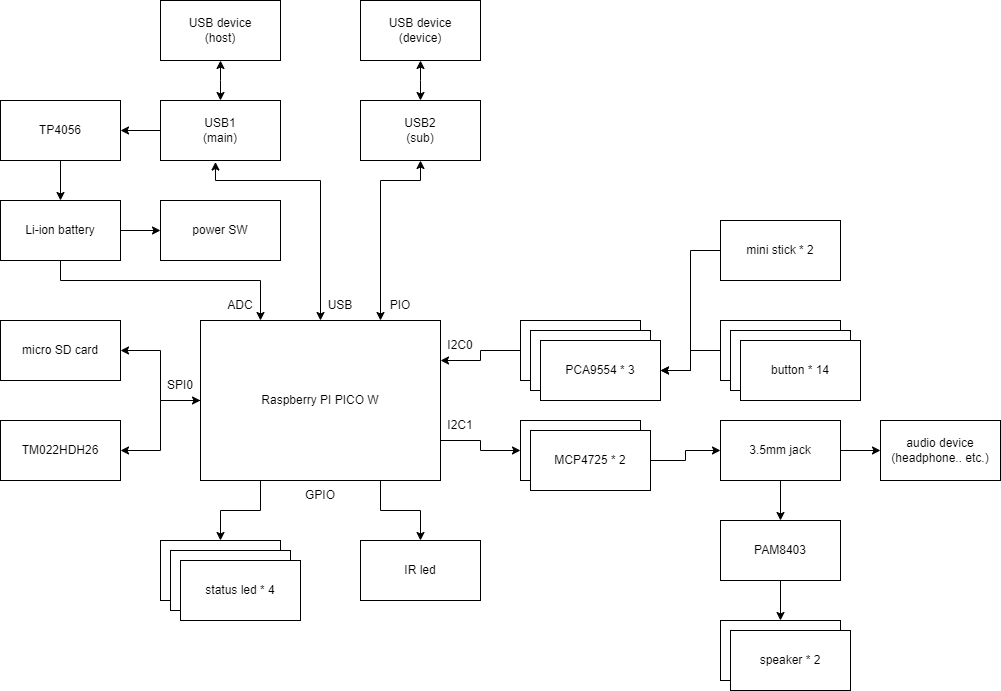

The diagram above was exported from draw.io. Its source (the exported page's mxGraphModel, read from the mxfile embedded in the PNG):
<mxGraphModel dx="1555" dy="1178" grid="1" gridSize="10" guides="1" tooltips="1" connect="1" arrows="1" fold="1" page="1" pageScale="1" pageWidth="1169" pageHeight="827" math="0" shadow="0">
  <root>
    <mxCell id="0" />
    <mxCell id="1" parent="0" />
    <mxCell id="5U9F5BWOLWEcDCvYvc7t-32" style="edgeStyle=orthogonalEdgeStyle;rounded=0;orthogonalLoop=1;jettySize=auto;html=1;entryX=1;entryY=0.5;entryDx=0;entryDy=0;" parent="1" source="5U9F5BWOLWEcDCvYvc7t-1" target="5U9F5BWOLWEcDCvYvc7t-18" edge="1">
      <mxGeometry relative="1" as="geometry" />
    </mxCell>
    <mxCell id="5U9F5BWOLWEcDCvYvc7t-35" style="edgeStyle=orthogonalEdgeStyle;rounded=0;orthogonalLoop=1;jettySize=auto;html=1;exitX=0.75;exitY=1;exitDx=0;exitDy=0;" parent="1" source="5U9F5BWOLWEcDCvYvc7t-1" target="5U9F5BWOLWEcDCvYvc7t-22" edge="1">
      <mxGeometry relative="1" as="geometry" />
    </mxCell>
    <mxCell id="5U9F5BWOLWEcDCvYvc7t-46" style="edgeStyle=orthogonalEdgeStyle;rounded=0;orthogonalLoop=1;jettySize=auto;html=1;exitX=1;exitY=0.75;exitDx=0;exitDy=0;entryX=0;entryY=0.5;entryDx=0;entryDy=0;" parent="1" source="5U9F5BWOLWEcDCvYvc7t-1" target="5U9F5BWOLWEcDCvYvc7t-10" edge="1">
      <mxGeometry relative="1" as="geometry" />
    </mxCell>
    <mxCell id="5U9F5BWOLWEcDCvYvc7t-50" style="edgeStyle=orthogonalEdgeStyle;rounded=0;orthogonalLoop=1;jettySize=auto;html=1;exitX=0.25;exitY=1;exitDx=0;exitDy=0;entryX=0.5;entryY=0;entryDx=0;entryDy=0;" parent="1" source="5U9F5BWOLWEcDCvYvc7t-1" target="5U9F5BWOLWEcDCvYvc7t-47" edge="1">
      <mxGeometry relative="1" as="geometry" />
    </mxCell>
    <mxCell id="5U9F5BWOLWEcDCvYvc7t-1" value="Raspberry PI PICO W" style="rounded=0;whiteSpace=wrap;html=1;" parent="1" vertex="1">
      <mxGeometry x="280" y="380" width="240" height="160" as="geometry" />
    </mxCell>
    <mxCell id="5U9F5BWOLWEcDCvYvc7t-37" value="" style="edgeStyle=orthogonalEdgeStyle;rounded=0;orthogonalLoop=1;jettySize=auto;html=1;" parent="1" source="5U9F5BWOLWEcDCvYvc7t-2" target="5U9F5BWOLWEcDCvYvc7t-20" edge="1">
      <mxGeometry relative="1" as="geometry" />
    </mxCell>
    <mxCell id="5U9F5BWOLWEcDCvYvc7t-2" value="USB1&lt;br&gt;(main)" style="rounded=0;whiteSpace=wrap;html=1;" parent="1" vertex="1">
      <mxGeometry x="240" y="160" width="120" height="60" as="geometry" />
    </mxCell>
    <mxCell id="5U9F5BWOLWEcDCvYvc7t-3" value="USB2&lt;br&gt;(sub)" style="rounded=0;whiteSpace=wrap;html=1;" parent="1" vertex="1">
      <mxGeometry x="440" y="160" width="120" height="60" as="geometry" />
    </mxCell>
    <mxCell id="5U9F5BWOLWEcDCvYvc7t-65" style="edgeStyle=orthogonalEdgeStyle;rounded=0;orthogonalLoop=1;jettySize=auto;html=1;exitX=0;exitY=0.5;exitDx=0;exitDy=0;entryX=1;entryY=0.25;entryDx=0;entryDy=0;" parent="1" source="5U9F5BWOLWEcDCvYvc7t-4" target="5U9F5BWOLWEcDCvYvc7t-1" edge="1">
      <mxGeometry relative="1" as="geometry" />
    </mxCell>
    <mxCell id="5U9F5BWOLWEcDCvYvc7t-4" value="" style="rounded=0;whiteSpace=wrap;html=1;" parent="1" vertex="1">
      <mxGeometry x="600" y="380" width="120" height="60" as="geometry" />
    </mxCell>
    <mxCell id="5U9F5BWOLWEcDCvYvc7t-5" value="" style="rounded=0;whiteSpace=wrap;html=1;" parent="1" vertex="1">
      <mxGeometry x="610" y="390" width="120" height="60" as="geometry" />
    </mxCell>
    <mxCell id="5U9F5BWOLWEcDCvYvc7t-6" value="PCA9554 * 3" style="rounded=0;whiteSpace=wrap;html=1;" parent="1" vertex="1">
      <mxGeometry x="620" y="400" width="120" height="60" as="geometry" />
    </mxCell>
    <mxCell id="5U9F5BWOLWEcDCvYvc7t-66" style="edgeStyle=orthogonalEdgeStyle;rounded=0;orthogonalLoop=1;jettySize=auto;html=1;entryX=1;entryY=0.5;entryDx=0;entryDy=0;" parent="1" source="5U9F5BWOLWEcDCvYvc7t-7" target="5U9F5BWOLWEcDCvYvc7t-6" edge="1">
      <mxGeometry relative="1" as="geometry" />
    </mxCell>
    <mxCell id="5U9F5BWOLWEcDCvYvc7t-7" value="" style="rounded=0;whiteSpace=wrap;html=1;" parent="1" vertex="1">
      <mxGeometry x="800" y="380" width="120" height="60" as="geometry" />
    </mxCell>
    <mxCell id="5U9F5BWOLWEcDCvYvc7t-8" value="" style="rounded=0;whiteSpace=wrap;html=1;" parent="1" vertex="1">
      <mxGeometry x="810" y="390" width="120" height="60" as="geometry" />
    </mxCell>
    <mxCell id="5U9F5BWOLWEcDCvYvc7t-9" value="button * 14" style="rounded=0;whiteSpace=wrap;html=1;" parent="1" vertex="1">
      <mxGeometry x="820" y="400" width="120" height="60" as="geometry" />
    </mxCell>
    <mxCell id="5U9F5BWOLWEcDCvYvc7t-10" value="" style="rounded=0;whiteSpace=wrap;html=1;" parent="1" vertex="1">
      <mxGeometry x="600" y="480" width="120" height="60" as="geometry" />
    </mxCell>
    <mxCell id="5U9F5BWOLWEcDCvYvc7t-23" value="" style="edgeStyle=orthogonalEdgeStyle;rounded=0;orthogonalLoop=1;jettySize=auto;html=1;" parent="1" source="5U9F5BWOLWEcDCvYvc7t-11" target="5U9F5BWOLWEcDCvYvc7t-13" edge="1">
      <mxGeometry relative="1" as="geometry" />
    </mxCell>
    <mxCell id="5U9F5BWOLWEcDCvYvc7t-11" value="MCP4725 * 2" style="rounded=0;whiteSpace=wrap;html=1;" parent="1" vertex="1">
      <mxGeometry x="610" y="490" width="120" height="60" as="geometry" />
    </mxCell>
    <mxCell id="5U9F5BWOLWEcDCvYvc7t-24" value="" style="edgeStyle=orthogonalEdgeStyle;rounded=0;orthogonalLoop=1;jettySize=auto;html=1;" parent="1" source="5U9F5BWOLWEcDCvYvc7t-13" target="5U9F5BWOLWEcDCvYvc7t-14" edge="1">
      <mxGeometry relative="1" as="geometry" />
    </mxCell>
    <mxCell id="5U9F5BWOLWEcDCvYvc7t-62" value="" style="edgeStyle=orthogonalEdgeStyle;rounded=0;orthogonalLoop=1;jettySize=auto;html=1;" parent="1" source="5U9F5BWOLWEcDCvYvc7t-13" target="5U9F5BWOLWEcDCvYvc7t-61" edge="1">
      <mxGeometry relative="1" as="geometry" />
    </mxCell>
    <mxCell id="5U9F5BWOLWEcDCvYvc7t-13" value="3.5mm jack" style="rounded=0;whiteSpace=wrap;html=1;" parent="1" vertex="1">
      <mxGeometry x="800" y="480" width="120" height="60" as="geometry" />
    </mxCell>
    <mxCell id="5U9F5BWOLWEcDCvYvc7t-25" value="" style="edgeStyle=orthogonalEdgeStyle;rounded=0;orthogonalLoop=1;jettySize=auto;html=1;" parent="1" source="5U9F5BWOLWEcDCvYvc7t-14" target="5U9F5BWOLWEcDCvYvc7t-15" edge="1">
      <mxGeometry relative="1" as="geometry" />
    </mxCell>
    <mxCell id="5U9F5BWOLWEcDCvYvc7t-14" value="PAM8403" style="rounded=0;whiteSpace=wrap;html=1;" parent="1" vertex="1">
      <mxGeometry x="800" y="580" width="120" height="60" as="geometry" />
    </mxCell>
    <mxCell id="5U9F5BWOLWEcDCvYvc7t-15" value="" style="rounded=0;whiteSpace=wrap;html=1;" parent="1" vertex="1">
      <mxGeometry x="800" y="680" width="120" height="60" as="geometry" />
    </mxCell>
    <mxCell id="5U9F5BWOLWEcDCvYvc7t-16" value="micro SD card" style="rounded=0;whiteSpace=wrap;html=1;" parent="1" vertex="1">
      <mxGeometry x="80" y="380" width="120" height="60" as="geometry" />
    </mxCell>
    <mxCell id="5U9F5BWOLWEcDCvYvc7t-18" value="TM022HDH26" style="rounded=0;whiteSpace=wrap;html=1;" parent="1" vertex="1">
      <mxGeometry x="80" y="480" width="120" height="60" as="geometry" />
    </mxCell>
    <mxCell id="5U9F5BWOLWEcDCvYvc7t-39" value="" style="edgeStyle=orthogonalEdgeStyle;rounded=0;orthogonalLoop=1;jettySize=auto;html=1;" parent="1" source="5U9F5BWOLWEcDCvYvc7t-19" target="5U9F5BWOLWEcDCvYvc7t-21" edge="1">
      <mxGeometry relative="1" as="geometry" />
    </mxCell>
    <mxCell id="5U9F5BWOLWEcDCvYvc7t-69" style="edgeStyle=orthogonalEdgeStyle;rounded=0;orthogonalLoop=1;jettySize=auto;html=1;entryX=0.25;entryY=0;entryDx=0;entryDy=0;" parent="1" source="5U9F5BWOLWEcDCvYvc7t-19" target="5U9F5BWOLWEcDCvYvc7t-1" edge="1">
      <mxGeometry relative="1" as="geometry">
        <Array as="points">
          <mxPoint x="140" y="340" />
          <mxPoint x="340" y="340" />
        </Array>
      </mxGeometry>
    </mxCell>
    <mxCell id="5U9F5BWOLWEcDCvYvc7t-19" value="Li-ion battery" style="rounded=0;whiteSpace=wrap;html=1;" parent="1" vertex="1">
      <mxGeometry x="80" y="260" width="120" height="60" as="geometry" />
    </mxCell>
    <mxCell id="5U9F5BWOLWEcDCvYvc7t-38" value="" style="edgeStyle=orthogonalEdgeStyle;rounded=0;orthogonalLoop=1;jettySize=auto;html=1;" parent="1" source="5U9F5BWOLWEcDCvYvc7t-20" target="5U9F5BWOLWEcDCvYvc7t-19" edge="1">
      <mxGeometry relative="1" as="geometry" />
    </mxCell>
    <mxCell id="5U9F5BWOLWEcDCvYvc7t-20" value="TP4056" style="rounded=0;whiteSpace=wrap;html=1;" parent="1" vertex="1">
      <mxGeometry x="80" y="160" width="120" height="60" as="geometry" />
    </mxCell>
    <mxCell id="5U9F5BWOLWEcDCvYvc7t-21" value="power SW" style="rounded=0;whiteSpace=wrap;html=1;" parent="1" vertex="1">
      <mxGeometry x="240" y="260" width="120" height="60" as="geometry" />
    </mxCell>
    <mxCell id="5U9F5BWOLWEcDCvYvc7t-22" value="IR led" style="rounded=0;whiteSpace=wrap;html=1;" parent="1" vertex="1">
      <mxGeometry x="440" y="600" width="120" height="60" as="geometry" />
    </mxCell>
    <mxCell id="5U9F5BWOLWEcDCvYvc7t-42" value="" style="endArrow=classic;startArrow=classic;html=1;rounded=0;exitX=1;exitY=0.5;exitDx=0;exitDy=0;entryX=0;entryY=0.5;entryDx=0;entryDy=0;edgeStyle=orthogonalEdgeStyle;" parent="1" source="5U9F5BWOLWEcDCvYvc7t-16" target="5U9F5BWOLWEcDCvYvc7t-1" edge="1">
      <mxGeometry width="50" height="50" relative="1" as="geometry">
        <mxPoint x="270" y="480" as="sourcePoint" />
        <mxPoint x="320" y="430" as="targetPoint" />
      </mxGeometry>
    </mxCell>
    <mxCell id="5U9F5BWOLWEcDCvYvc7t-44" value="speaker * 2" style="rounded=0;whiteSpace=wrap;html=1;" parent="1" vertex="1">
      <mxGeometry x="810" y="690" width="120" height="60" as="geometry" />
    </mxCell>
    <mxCell id="5U9F5BWOLWEcDCvYvc7t-47" value="" style="rounded=0;whiteSpace=wrap;html=1;" parent="1" vertex="1">
      <mxGeometry x="240" y="600" width="120" height="60" as="geometry" />
    </mxCell>
    <mxCell id="5U9F5BWOLWEcDCvYvc7t-48" value="" style="rounded=0;whiteSpace=wrap;html=1;" parent="1" vertex="1">
      <mxGeometry x="250" y="610" width="120" height="60" as="geometry" />
    </mxCell>
    <mxCell id="5U9F5BWOLWEcDCvYvc7t-49" value="status led * 4" style="rounded=0;whiteSpace=wrap;html=1;" parent="1" vertex="1">
      <mxGeometry x="260" y="620" width="120" height="60" as="geometry" />
    </mxCell>
    <mxCell id="5U9F5BWOLWEcDCvYvc7t-53" value="USB device&lt;br&gt;(host)" style="rounded=0;whiteSpace=wrap;html=1;" parent="1" vertex="1">
      <mxGeometry x="240" y="60" width="120" height="60" as="geometry" />
    </mxCell>
    <mxCell id="5U9F5BWOLWEcDCvYvc7t-54" value="USB device&lt;br&gt;(device)" style="rounded=0;whiteSpace=wrap;html=1;" parent="1" vertex="1">
      <mxGeometry x="440" y="60" width="120" height="60" as="geometry" />
    </mxCell>
    <mxCell id="5U9F5BWOLWEcDCvYvc7t-56" value="" style="endArrow=classic;startArrow=classic;html=1;rounded=0;entryX=0.5;entryY=0;entryDx=0;entryDy=0;exitX=0.458;exitY=1.025;exitDx=0;exitDy=0;exitPerimeter=0;edgeStyle=orthogonalEdgeStyle;" parent="1" source="5U9F5BWOLWEcDCvYvc7t-2" target="5U9F5BWOLWEcDCvYvc7t-1" edge="1">
      <mxGeometry width="50" height="50" relative="1" as="geometry">
        <mxPoint x="490" y="510" as="sourcePoint" />
        <mxPoint x="540" y="460" as="targetPoint" />
        <Array as="points">
          <mxPoint x="295" y="240" />
          <mxPoint x="400" y="240" />
        </Array>
      </mxGeometry>
    </mxCell>
    <mxCell id="5U9F5BWOLWEcDCvYvc7t-58" value="" style="endArrow=classic;startArrow=classic;html=1;rounded=0;entryX=0.5;entryY=0;entryDx=0;entryDy=0;exitX=0.5;exitY=1;exitDx=0;exitDy=0;edgeStyle=orthogonalEdgeStyle;" parent="1" source="5U9F5BWOLWEcDCvYvc7t-54" target="5U9F5BWOLWEcDCvYvc7t-3" edge="1">
      <mxGeometry width="50" height="50" relative="1" as="geometry">
        <mxPoint x="304.96000000000004" y="231.5" as="sourcePoint" />
        <mxPoint x="410" y="390" as="targetPoint" />
        <Array as="points">
          <mxPoint x="500" y="140" />
          <mxPoint x="500" y="140" />
        </Array>
      </mxGeometry>
    </mxCell>
    <mxCell id="5U9F5BWOLWEcDCvYvc7t-59" value="" style="endArrow=classic;startArrow=classic;html=1;rounded=0;entryX=0.5;entryY=0;entryDx=0;entryDy=0;exitX=0.5;exitY=1;exitDx=0;exitDy=0;edgeStyle=orthogonalEdgeStyle;" parent="1" source="5U9F5BWOLWEcDCvYvc7t-53" target="5U9F5BWOLWEcDCvYvc7t-2" edge="1">
      <mxGeometry width="50" height="50" relative="1" as="geometry">
        <mxPoint x="510" y="130" as="sourcePoint" />
        <mxPoint x="510" y="170" as="targetPoint" />
        <Array as="points">
          <mxPoint x="300" y="140" />
          <mxPoint x="300" y="140" />
        </Array>
      </mxGeometry>
    </mxCell>
    <mxCell id="5U9F5BWOLWEcDCvYvc7t-60" value="" style="endArrow=classic;startArrow=classic;html=1;rounded=0;entryX=0.75;entryY=0;entryDx=0;entryDy=0;exitX=0.5;exitY=1;exitDx=0;exitDy=0;edgeStyle=orthogonalEdgeStyle;" parent="1" source="5U9F5BWOLWEcDCvYvc7t-3" target="5U9F5BWOLWEcDCvYvc7t-1" edge="1">
      <mxGeometry width="50" height="50" relative="1" as="geometry">
        <mxPoint x="304.96000000000004" y="231.5" as="sourcePoint" />
        <mxPoint x="410" y="390" as="targetPoint" />
        <Array as="points">
          <mxPoint x="500" y="240" />
          <mxPoint x="460" y="240" />
        </Array>
      </mxGeometry>
    </mxCell>
    <mxCell id="5U9F5BWOLWEcDCvYvc7t-61" value="audio device&lt;br&gt;(headphone.. etc.)" style="rounded=0;whiteSpace=wrap;html=1;" parent="1" vertex="1">
      <mxGeometry x="960" y="480" width="120" height="60" as="geometry" />
    </mxCell>
    <mxCell id="5U9F5BWOLWEcDCvYvc7t-67" style="edgeStyle=orthogonalEdgeStyle;rounded=0;orthogonalLoop=1;jettySize=auto;html=1;entryX=1;entryY=0.5;entryDx=0;entryDy=0;" parent="1" source="5U9F5BWOLWEcDCvYvc7t-63" target="5U9F5BWOLWEcDCvYvc7t-6" edge="1">
      <mxGeometry relative="1" as="geometry">
        <mxPoint x="730" y="430" as="targetPoint" />
      </mxGeometry>
    </mxCell>
    <mxCell id="5U9F5BWOLWEcDCvYvc7t-63" value="mini stick * 2" style="rounded=0;whiteSpace=wrap;html=1;" parent="1" vertex="1">
      <mxGeometry x="800" y="280" width="120" height="60" as="geometry" />
    </mxCell>
    <mxCell id="5U9F5BWOLWEcDCvYvc7t-70" value="SPI0" style="text;html=1;strokeColor=none;fillColor=none;align=center;verticalAlign=middle;whiteSpace=wrap;rounded=0;" parent="1" vertex="1">
      <mxGeometry x="230" y="430" width="60" height="30" as="geometry" />
    </mxCell>
    <mxCell id="5U9F5BWOLWEcDCvYvc7t-71" value="I2C1" style="text;html=1;strokeColor=none;fillColor=none;align=center;verticalAlign=middle;whiteSpace=wrap;rounded=0;" parent="1" vertex="1">
      <mxGeometry x="510" y="470" width="60" height="30" as="geometry" />
    </mxCell>
    <mxCell id="5U9F5BWOLWEcDCvYvc7t-72" value="I2C0" style="text;html=1;strokeColor=none;fillColor=none;align=center;verticalAlign=middle;whiteSpace=wrap;rounded=0;" parent="1" vertex="1">
      <mxGeometry x="510" y="390" width="60" height="30" as="geometry" />
    </mxCell>
    <mxCell id="5U9F5BWOLWEcDCvYvc7t-73" value="PIO" style="text;html=1;strokeColor=none;fillColor=none;align=center;verticalAlign=middle;whiteSpace=wrap;rounded=0;" parent="1" vertex="1">
      <mxGeometry x="450" y="350" width="60" height="30" as="geometry" />
    </mxCell>
    <mxCell id="5U9F5BWOLWEcDCvYvc7t-74" value="ADC" style="text;html=1;strokeColor=none;fillColor=none;align=center;verticalAlign=middle;whiteSpace=wrap;rounded=0;" parent="1" vertex="1">
      <mxGeometry x="290" y="350" width="60" height="30" as="geometry" />
    </mxCell>
    <mxCell id="5U9F5BWOLWEcDCvYvc7t-75" value="GPIO" style="text;html=1;strokeColor=none;fillColor=none;align=center;verticalAlign=middle;whiteSpace=wrap;rounded=0;" parent="1" vertex="1">
      <mxGeometry x="370" y="540" width="60" height="30" as="geometry" />
    </mxCell>
    <mxCell id="5U9F5BWOLWEcDCvYvc7t-76" value="USB" style="text;html=1;strokeColor=none;fillColor=none;align=center;verticalAlign=middle;whiteSpace=wrap;rounded=0;" parent="1" vertex="1">
      <mxGeometry x="390" y="350" width="60" height="30" as="geometry" />
    </mxCell>
  </root>
</mxGraphModel>